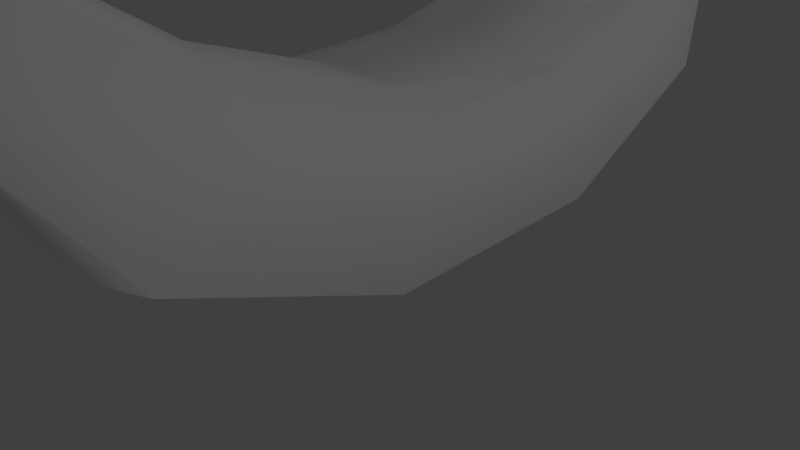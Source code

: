 # Source: banana_0.blend  (saved by Blender 2.78.0; exported with 4.5.12 LTS)
import bpy
from mathutils import Matrix  # noqa: F401  (used for matrix-valued properties, if any)

bpy.ops.wm.read_factory_settings(use_empty=True)
scene = bpy.context.scene
scene.name = 'Scene'

# ---- collections
col_collection_1 = bpy.data.collections.new('Collection 1'); scene.collection.children.link(col_collection_1)

# ---- materials (node trees are filled in below, after node groups)
mat_material = bpy.data.materials.new('Material')
mat_material.alpha_threshold = 0.0
mat_material.use_transparent_shadow = False
mat_material.roughness = 0.5
mat_material.line_color = (0.0, 0.0, 0.0, 1.0)

# ---- material node trees

# ---- world
world_world = bpy.data.worlds.new('World'); scene.world = world_world
world_world.color = (0.05088, 0.05088, 0.05088)
world_world.use_sun_shadow = False
world_world.sun_shadow_jitter_overblur = 0.0
world_world.cycles.sampling_method = 'MANUAL'

# ---- cameras
cam_camera = bpy.data.cameras.new('Camera')
cam_camera.clip_end = 100.0
cam_camera.lens = 35.0
cam_camera.sensor_width = 32.0
cam_camera.sensor_height = 18.0
cam_camera.ortho_scale = 7.314
cam_camera.dof.focus_distance = 0.0
cam_camera.dof.aperture_fstop = 128.0

# ---- lights
light_lamp = bpy.data.lights.new('Lamp', 'POINT')
light_lamp.transmission_factor = 0.0
light_lamp.cutoff_distance = 30.0
light_lamp.energy = 878.0
light_lamp.shadow_buffer_clip_start = 1.001
light_lamp.shadow_soft_size = 0.1
light_lamp.shadow_maximum_resolution = 0.006
light_lamp.use_absolute_resolution = True
light_lamp_001 = bpy.data.lights.new('Lamp.001', 'POINT')
light_lamp_001.transmission_factor = 0.0
light_lamp_001.cutoff_distance = 30.0
light_lamp_001.energy = 878.0
light_lamp_001.shadow_buffer_clip_start = 1.001
light_lamp_001.shadow_soft_size = 0.1
light_lamp_001.shadow_maximum_resolution = 0.006
light_lamp_001.use_absolute_resolution = True
light_lamp_002 = bpy.data.lights.new('Lamp.002', 'POINT')
light_lamp_002.transmission_factor = 0.0
light_lamp_002.cutoff_distance = 30.0
light_lamp_002.energy = 878.0
light_lamp_002.shadow_buffer_clip_start = 1.001
light_lamp_002.shadow_soft_size = 0.1
light_lamp_002.shadow_maximum_resolution = 0.006
light_lamp_002.use_absolute_resolution = True
light_lamp_003 = bpy.data.lights.new('Lamp.003', 'POINT')
light_lamp_003.transmission_factor = 0.0
light_lamp_003.cutoff_distance = 30.0
light_lamp_003.energy = 878.0
light_lamp_003.shadow_buffer_clip_start = 1.001
light_lamp_003.shadow_soft_size = 0.1
light_lamp_003.shadow_maximum_resolution = 0.006
light_lamp_003.use_absolute_resolution = True
light_lamp_004 = bpy.data.lights.new('Lamp.004', 'POINT')
light_lamp_004.transmission_factor = 0.0
light_lamp_004.cutoff_distance = 30.0
light_lamp_004.energy = 878.0
light_lamp_004.shadow_buffer_clip_start = 1.001
light_lamp_004.shadow_soft_size = 0.1
light_lamp_004.shadow_maximum_resolution = 0.006
light_lamp_004.use_absolute_resolution = True

# ---- meshes
me_cube = bpy.data.meshes.new('Cube')
me_cube.from_pydata([(1.217, 1.469, 1.756), (0.3321, -1.513, 5.663), (-0.3153, -1.595, 5.396), (-1.217, 1.469, 1.756), (1.217, 1.051, 3.005), (0.07981, -1.463, 5.734), (-1.217, 1.051, 3.005), (1.319, -0.2039, 0.2855), (-1.319, -0.2039, 0.2855), (1.319, -0.04749, 2.288), (-1.319, -0.04749, 2.288), (1.193, -1.044, 1.374), (1.193, -0.6939, 2.936), (-1.193, -1.044, 1.374), (-1.193, -0.6939, 2.936), (-1.331, 0.7216, 0.4718), (-1.331, 0.4907, 2.386), (1.331, 0.7216, 0.4718), (1.331, 0.4907, 2.386), (0.0003315, 1.48, 1.608), (-0.04955, -1.627, 5.39), (0.0003315, 1.024, 3.381), (-1.34e-07, -0.03301, 2.473), (5.974e-08, -0.2435, -0.2212), (-3.05e-07, -0.6744, 3.186), (-4.676e-08, -1.071, 1.037), (1.205e-07, 0.7216, 0.05411), (1.205e-07, 0.4907, 2.631), (0.1886, -1.413, 4.215), (0.7454, -1.431, 3.161), (-0.1279, -1.413, 4.219), (-0.807, -1.442, 3.042), (0.1905, -1.364, 4.491), (0.7454, -1.222, 4.092), (-0.1308, -1.364, 4.5), (-0.8132, -1.203, 4.102), (0.03369, -1.444, 3.097), (0.03344, -1.415, 4.202), (0.03344, -1.358, 4.558), (0.03369, -1.211, 4.374), (0.2264, -1.646, 5.416), (-0.2097, -1.462, 5.643), (-0.04299, -1.626, 5.692), (0.02292, -1.542, 5.867), (0.09761, -1.635, 5.705), (-0.1784, -1.61, 5.695), (-0.1246, -1.542, 5.821), (0.1514, -1.568, 5.831), (-0.02436, 1.797, 3.223), (-0.7723, 1.772, 3.315), (0.7293, 1.8, 3.305), (0.7949, 1.512, 3.941), (-0.7067, 1.485, 3.951), (0.05136, 1.472, 4.167), (-0.02136, 1.819, 4.046), (-0.3686, 1.809, 4.091), (0.3283, 1.822, 4.086), (0.3577, 1.687, 4.377), (-0.337, 1.675, 4.382), (0.01364, 1.667, 4.474), (-0.01637, 1.806, 4.35), (-0.1926, 1.801, 4.371), (0.1612, 1.807, 4.369), (0.1766, 1.739, 4.518), (-0.1771, 1.733, 4.521), (0.001468, 1.73, 4.571)], [], [(12, 24, 39, 33), (2, 20, 42, 45), (38, 34, 41, 5), (31, 35, 14, 13), (15, 16, 6, 3), (6, 21, 53, 52), (13, 14, 10, 8), (17, 18, 9, 7), (27, 16, 10, 22), (26, 23, 8, 15), (25, 36, 31, 13), (7, 9, 12, 11), (22, 10, 14, 24), (23, 25, 13, 8), (19, 26, 15, 3), (21, 6, 16, 27), (0, 4, 18, 17), (8, 10, 16, 15), (4, 21, 27, 18), (0, 17, 26, 19), (7, 11, 25, 23), (9, 22, 24, 12), (17, 7, 23, 26), (18, 27, 22, 9), (4, 0, 50, 51), (11, 29, 36, 25), (24, 14, 35, 39), (32, 38, 5, 1), (37, 30, 31, 36), (29, 33, 32, 28), (30, 34, 35, 31), (39, 35, 34, 38), (28, 37, 36, 29), (33, 39, 38, 32), (28, 32, 1, 40), (11, 12, 33, 29), (1, 5, 43, 47), (30, 37, 20, 2), (34, 30, 2, 41), (37, 28, 40, 20), (44, 47, 43, 42), (42, 43, 46, 45), (40, 1, 47, 44), (41, 2, 45, 46), (20, 40, 44, 42), (5, 41, 46, 43), (52, 53, 59, 58), (53, 51, 57, 59), (3, 6, 52, 49), (21, 4, 51, 53), (0, 19, 48, 50), (19, 3, 49, 48), (55, 58, 64, 61), (56, 54, 60, 62), (51, 50, 56, 57), (50, 48, 54, 56), (49, 52, 58, 55), (48, 49, 55, 54), (65, 60, 61, 64), (63, 62, 60, 65), (54, 55, 61, 60), (59, 57, 63, 65), (58, 59, 65, 64), (57, 56, 62, 63)])
me_cube.polygons.foreach_set('use_smooth', [True] * 64)
_uv = me_cube.uv_layers.new(name='UVMap')
_uv.uv.foreach_set('vector', [0.5021, 0.6479, 0.4379, 0.7522, 0.332, 0.6938, 0.3863, 0.6584, 0.9307, 0.201, 0.9575, 0.1995, 0.9592, 0.2297, 0.9456, 0.2305, 0.8994, 0.352, 0.9172, 0.3454, 0.9265, 0.4578, 0.8994, 0.4713, 0.6862, 0.06808, 0.7475, 0.1246, 0.6393, 0.141, 0.5119, 0.03534, 0.3418, 0.109, 0.504, 0.2361, 0.4816, 0.3274, 0.3752, 0.2473, 0.4816, 0.3274, 0.5796, 0.4094, 0.541, 0.4918, 0.4865, 0.4393, 0.5119, 0.03534, 0.6393, 0.141, 0.543, 0.1856, 0.3847, 0.03534, 0.7823, 0.5482, 0.6551, 0.709, 0.6056, 0.6691, 0.7237, 0.487, 0.6211, 0.3274, 0.504, 0.2361, 0.543, 0.1856, 0.6526, 0.2845, 0.1319, 0.5427, 0.1327, 0.461, 0.2633, 0.458, 0.2633, 0.5596, 0.134, 0.3321, 0.1327, 0.1188, 0.2216, 0.1258, 0.259, 0.3087, 0.7237, 0.487, 0.6056, 0.6691, 0.5021, 0.6479, 0.6008, 0.5166, 0.6526, 0.2845, 0.543, 0.1856, 0.6393, 0.141, 0.7258, 0.2281, 0.1327, 0.461, 0.134, 0.3321, 0.259, 0.3087, 0.2633, 0.458, 0.1302, 0.7023, 0.1319, 0.5427, 0.2633, 0.5596, 0.2546, 0.7143, 0.5796, 0.4094, 0.4816, 0.3274, 0.504, 0.2361, 0.6211, 0.3274, 0.7823, 0.6895, 0.6982, 0.7926, 0.6551, 0.709, 0.7823, 0.5482, 0.3847, 0.03534, 0.543, 0.1856, 0.504, 0.2361, 0.3418, 0.109, 0.6982, 0.7926, 0.6208, 0.8942, 0.5625, 0.8244, 0.6551, 0.709, 0.005697, 0.7118, 0.0001813, 0.557, 0.1319, 0.5427, 0.1302, 0.7023, 0.002261, 0.4553, 0.009627, 0.3062, 0.134, 0.3321, 0.1327, 0.461, 0.6056, 0.6691, 0.5221, 0.7901, 0.4379, 0.7522, 0.5021, 0.6479, 0.0001813, 0.557, 0.002261, 0.4553, 0.1327, 0.461, 0.1319, 0.5427, 0.6551, 0.709, 0.5625, 0.8244, 0.5221, 0.7901, 0.6056, 0.6691, 0.6982, 0.7926, 0.7823, 0.6895, 0.7703, 0.8542, 0.7214, 0.8955, 0.009627, 0.3062, 0.05737, 0.1119, 0.1327, 0.1188, 0.134, 0.3321, 0.7258, 0.2281, 0.6393, 0.141, 0.7475, 0.1246, 0.8168, 0.1463, 0.9493, 0.609, 0.9691, 0.6179, 0.9568, 0.7369, 0.9367, 0.7207, 0.1336, 0.001848, 0.1507, 0.0001813, 0.2216, 0.1258, 0.1327, 0.1188, 0.4295, 0.5951, 0.3863, 0.6584, 0.329, 0.6692, 0.3393, 0.6437, 0.7972, 0.09655, 0.8119, 0.1208, 0.7475, 0.1246, 0.6862, 0.06808, 0.8168, 0.1463, 0.7475, 0.1246, 0.8119, 0.1208, 0.8288, 0.1259, 0.1172, 0.0002841, 0.1336, 0.001848, 0.1327, 0.1188, 0.05737, 0.1119, 0.3863, 0.6584, 0.332, 0.6938, 0.3145, 0.6782, 0.329, 0.6692, 0.9445, 0.5808, 0.9493, 0.609, 0.9367, 0.7207, 0.9194, 0.7035, 0.6008, 0.5166, 0.5021, 0.6479, 0.3863, 0.6584, 0.4295, 0.5951, 0.9367, 0.7207, 0.9568, 0.7369, 0.9494, 0.7571, 0.9373, 0.7441, 0.9433, 0.08081, 0.9594, 0.07831, 0.9575, 0.1995, 0.9307, 0.201, 0.9172, 0.3454, 0.9222, 0.3168, 0.9448, 0.4371, 0.9265, 0.4578, 0.9594, 0.07831, 0.975, 0.07878, 0.9852, 0.201, 0.9575, 0.1995, 0.8182, 0.3908, 0.8243, 0.4049, 0.8116, 0.4099, 0.804, 0.3908, 0.804, 0.3908, 0.8116, 0.4099, 0.7965, 0.4066, 0.7905, 0.3925, 0.9194, 0.7035, 0.9367, 0.7207, 0.9373, 0.7441, 0.9194, 0.7377, 0.9265, 0.4578, 0.9448, 0.4371, 0.9373, 0.4685, 0.9242, 0.4784, 0.9575, 0.1995, 0.9852, 0.201, 0.9734, 0.2305, 0.9592, 0.2297, 0.8994, 0.4713, 0.9265, 0.4578, 0.9242, 0.4784, 0.9093, 0.4864, 0.4865, 0.4393, 0.541, 0.4918, 0.517, 0.5208, 0.4928, 0.4946, 0.6854, 0.9575, 0.7214, 0.8955, 0.7275, 0.9522, 0.7121, 0.984, 0.3752, 0.2473, 0.4816, 0.3274, 0.4865, 0.4393, 0.4307, 0.4026, 0.6208, 0.8942, 0.6982, 0.7926, 0.7214, 0.8955, 0.6854, 0.9575, 0.005697, 0.7118, 0.1302, 0.7023, 0.1311, 0.8699, 0.05308, 0.8774, 0.1302, 0.7023, 0.2546, 0.7143, 0.2085, 0.8794, 0.1311, 0.8699, 0.4649, 0.4807, 0.4928, 0.4946, 0.4967, 0.5156, 0.4813, 0.5093, 0.09394, 0.9588, 0.1302, 0.9549, 0.1295, 0.9864, 0.1111, 0.9883, 0.7214, 0.8955, 0.7703, 0.8542, 0.7545, 0.9366, 0.7275, 0.9522, 0.05308, 0.8774, 0.1311, 0.8699, 0.1302, 0.9549, 0.09394, 0.9588, 0.4307, 0.4026, 0.4865, 0.4393, 0.4928, 0.4946, 0.4649, 0.4807, 0.1311, 0.8699, 0.2085, 0.8794, 0.1662, 0.9598, 0.1302, 0.9549, 0.939, 0.8413, 0.9155, 0.8416, 0.916, 0.8238, 0.9325, 0.8238, 0.9353, 0.8592, 0.9188, 0.8592, 0.9155, 0.8416, 0.939, 0.8413, 0.1302, 0.9549, 0.1662, 0.9598, 0.1478, 0.9888, 0.1295, 0.9864, 0.7121, 0.984, 0.7275, 0.9522, 0.7285, 0.9751, 0.7208, 0.992, 0.4928, 0.4946, 0.517, 0.5208, 0.5093, 0.5296, 0.4967, 0.5156, 0.7275, 0.9522, 0.7545, 0.9366, 0.7436, 0.9678, 0.7285, 0.9751])
me_cube.materials.append(mat_material)
me_cube.use_remesh_preserve_volume = False
me_cube.use_remesh_preserve_attributes = False
me_cube.use_mirror_vertex_groups = False
me_cube.update()

# ---- objects
ob_banana = bpy.data.objects.new('Banana', me_cube)
ob_lamp = bpy.data.objects.new('Lamp', light_lamp)
ob_camera = bpy.data.objects.new('Camera', cam_camera)
ob_lamp_001 = bpy.data.objects.new('Lamp.001', light_lamp_001)
ob_lamp_002 = bpy.data.objects.new('Lamp.002', light_lamp_002)
ob_lamp_003 = bpy.data.objects.new('Lamp.003', light_lamp_003)
ob_lamp_004 = bpy.data.objects.new('Lamp.004', light_lamp_004)

# ---- transforms, parenting, visibility, modifiers, constraints
ob_banana.location = (0.0, 0.0, 0.0)
ob_banana.scale = (1.055, 3.439, 1.0)
ob_banana.lock_rotations_4d = False
ob_banana.empty_display_type = 'ARROWS'
ob_banana.lineart.crease_threshold = 0.0
ob_lamp.location = (20.6, 1.005, 5.904)
ob_lamp.rotation_euler = (0.6503, 0.05522, 1.866)
ob_lamp.lock_rotations_4d = False
ob_lamp.empty_display_type = 'ARROWS'
ob_lamp.color = (0.0, 0.0, 0.0, 0.0)
ob_lamp.lineart.crease_threshold = 0.0
ob_camera.location = (7.481, -6.508, 5.344)
ob_camera.rotation_euler = (1.109, 0.0, 0.8149)
ob_camera.lock_rotations_4d = False
ob_camera.empty_display_type = 'ARROWS'
ob_camera.color = (0.0, 0.0, 0.0, 0.0)
ob_camera.display_type = 'WIRE'
ob_camera.lineart.crease_threshold = 0.0
ob_lamp_001.location = (-26.85, 1.005, 5.904)
ob_lamp_001.rotation_euler = (0.6503, 0.05522, 1.866)
ob_lamp_001.lock_rotations_4d = False
ob_lamp_001.empty_display_type = 'ARROWS'
ob_lamp_001.color = (0.0, 0.0, 0.0, 0.0)
ob_lamp_001.lineart.crease_threshold = 0.0
ob_lamp_002.location = (7.063, 1.005, 25.94)
ob_lamp_002.rotation_euler = (0.6503, 0.05522, 1.866)
ob_lamp_002.lock_rotations_4d = False
ob_lamp_002.empty_display_type = 'ARROWS'
ob_lamp_002.color = (0.0, 0.0, 0.0, 0.0)
ob_lamp_002.lineart.crease_threshold = 0.0
ob_lamp_003.location = (3.134, 28.3, 9.456)
ob_lamp_003.rotation_euler = (0.6503, 0.05522, 1.866)
ob_lamp_003.lock_rotations_4d = False
ob_lamp_003.empty_display_type = 'ARROWS'
ob_lamp_003.color = (0.0, 0.0, 0.0, 0.0)
ob_lamp_003.lineart.crease_threshold = 0.0
ob_lamp_004.location = (20.6, 1.005, -20.12)
ob_lamp_004.rotation_euler = (0.6503, 0.05522, 1.866)
ob_lamp_004.lock_rotations_4d = False
ob_lamp_004.empty_display_type = 'ARROWS'
ob_lamp_004.color = (0.0, 0.0, 0.0, 0.0)
ob_lamp_004.lineart.crease_threshold = 0.0

# ---- collection membership
col_collection_1.objects.link(ob_banana)
col_collection_1.objects.link(ob_lamp)
col_collection_1.objects.link(ob_camera)
col_collection_1.objects.link(ob_lamp_001)
col_collection_1.objects.link(ob_lamp_002)
col_collection_1.objects.link(ob_lamp_003)
col_collection_1.objects.link(ob_lamp_004)

# ---- scene / render settings (as saved in the file)
scene.camera = ob_camera
scene.frame_start = 1; scene.frame_end = 250; scene.frame_set(0)
scene.render.engine = 'BLENDER_EEVEE_NEXT'
scene.render.resolution_percentage = 50
scene.render.dither_intensity = 0.0
scene.cycles.use_denoising = False
scene.cycles.samples = 128
scene.cycles.sampling_pattern = 'TABULATED_SOBOL'
scene.cycles.light_sampling_threshold = 0.0
scene.cycles.use_adaptive_sampling = False
scene.cycles.use_light_tree = False
scene.cycles.blur_glossy = 0.0
scene.cycles.sample_clamp_indirect = 0.0
scene.view_settings.view_transform = 'Standard'
bpy.context.view_layer.update()
